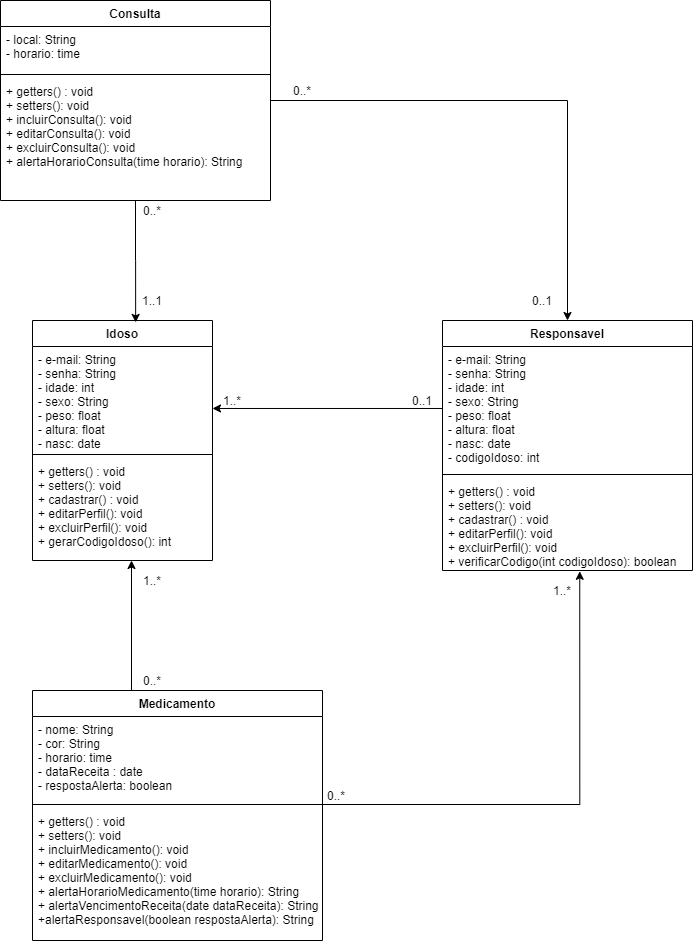

The diagram above was exported from draw.io. Its source (the exported page's mxGraphModel, read from the mxfile embedded in the PNG):
<mxGraphModel dx="1038" dy="1749" grid="1" gridSize="10" guides="1" tooltips="1" connect="1" arrows="1" fold="1" page="1" pageScale="1" pageWidth="827" pageHeight="1169" math="0" shadow="0">
  <root>
    <mxCell id="0" />
    <mxCell id="1" parent="0" />
    <mxCell id="cQsk_9HiO_Pmj90V46L4-5" value="Idoso" style="swimlane;fontStyle=1;align=center;verticalAlign=top;childLayout=stackLayout;horizontal=1;startSize=26;horizontalStack=0;resizeParent=1;resizeParentMax=0;resizeLast=0;collapsible=1;marginBottom=0;" vertex="1" parent="1">
      <mxGeometry x="110" y="100" width="180" height="240" as="geometry" />
    </mxCell>
    <mxCell id="cQsk_9HiO_Pmj90V46L4-6" value="- e-mail: String&#10;- senha: String&#10;- idade: int&#10;- sexo: String&#10;- peso: float&#10;- altura: float&#10;- nasc: date" style="text;strokeColor=none;fillColor=none;align=left;verticalAlign=top;spacingLeft=4;spacingRight=4;overflow=hidden;rotatable=0;points=[[0,0.5],[1,0.5]];portConstraint=eastwest;" vertex="1" parent="cQsk_9HiO_Pmj90V46L4-5">
      <mxGeometry y="26" width="180" height="104" as="geometry" />
    </mxCell>
    <mxCell id="cQsk_9HiO_Pmj90V46L4-7" value="" style="line;strokeWidth=1;fillColor=none;align=left;verticalAlign=middle;spacingTop=-1;spacingLeft=3;spacingRight=3;rotatable=0;labelPosition=right;points=[];portConstraint=eastwest;" vertex="1" parent="cQsk_9HiO_Pmj90V46L4-5">
      <mxGeometry y="130" width="180" height="8" as="geometry" />
    </mxCell>
    <mxCell id="cQsk_9HiO_Pmj90V46L4-8" value="+ getters() : void&#10;+ setters(): void&#10;+ cadastrar() : void&#10;+ editarPerfil(): void&#10;+ excluirPerfil(): void&#10;+ gerarCodigoIdoso(): int&#10;&#10;&#10; " style="text;strokeColor=none;fillColor=none;align=left;verticalAlign=top;spacingLeft=4;spacingRight=4;overflow=hidden;rotatable=0;points=[[0,0.5],[1,0.5]];portConstraint=eastwest;" vertex="1" parent="cQsk_9HiO_Pmj90V46L4-5">
      <mxGeometry y="138" width="180" height="102" as="geometry" />
    </mxCell>
    <mxCell id="cQsk_9HiO_Pmj90V46L4-53" value="" style="endArrow=classic;html=1;" edge="1" parent="cQsk_9HiO_Pmj90V46L4-5">
      <mxGeometry width="50" height="50" relative="1" as="geometry">
        <mxPoint x="99" y="370" as="sourcePoint" />
        <mxPoint x="99" y="240" as="targetPoint" />
      </mxGeometry>
    </mxCell>
    <mxCell id="cQsk_9HiO_Pmj90V46L4-30" style="edgeStyle=orthogonalEdgeStyle;rounded=0;orthogonalLoop=1;jettySize=auto;html=1;entryX=1;entryY=0.596;entryDx=0;entryDy=0;entryPerimeter=0;" edge="1" parent="1" source="cQsk_9HiO_Pmj90V46L4-18" target="cQsk_9HiO_Pmj90V46L4-6">
      <mxGeometry relative="1" as="geometry" />
    </mxCell>
    <mxCell id="cQsk_9HiO_Pmj90V46L4-31" value="1..*" style="text;html=1;strokeColor=none;fillColor=none;align=center;verticalAlign=middle;whiteSpace=wrap;rounded=0;" vertex="1" parent="1">
      <mxGeometry x="290" y="170" width="40" height="20" as="geometry" />
    </mxCell>
    <mxCell id="cQsk_9HiO_Pmj90V46L4-17" value="Responsavel" style="swimlane;fontStyle=1;align=center;verticalAlign=top;childLayout=stackLayout;horizontal=1;startSize=26;horizontalStack=0;resizeParent=1;resizeParentMax=0;resizeLast=0;collapsible=1;marginBottom=0;" vertex="1" parent="1">
      <mxGeometry x="520" y="100" width="250" height="250" as="geometry" />
    </mxCell>
    <mxCell id="cQsk_9HiO_Pmj90V46L4-18" value="- e-mail: String&#10;- senha: String&#10;- idade: int&#10;- sexo: String&#10;- peso: float&#10;- altura: float&#10;- nasc: date&#10;- codigoIdoso: int&#10;&#10;" style="text;strokeColor=none;fillColor=none;align=left;verticalAlign=top;spacingLeft=4;spacingRight=4;overflow=hidden;rotatable=0;points=[[0,0.5],[1,0.5]];portConstraint=eastwest;" vertex="1" parent="cQsk_9HiO_Pmj90V46L4-17">
      <mxGeometry y="26" width="250" height="124" as="geometry" />
    </mxCell>
    <mxCell id="cQsk_9HiO_Pmj90V46L4-19" value="" style="line;strokeWidth=1;fillColor=none;align=left;verticalAlign=middle;spacingTop=-1;spacingLeft=3;spacingRight=3;rotatable=0;labelPosition=right;points=[];portConstraint=eastwest;" vertex="1" parent="cQsk_9HiO_Pmj90V46L4-17">
      <mxGeometry y="150" width="250" height="8" as="geometry" />
    </mxCell>
    <mxCell id="cQsk_9HiO_Pmj90V46L4-20" value="+ getters() : void&#10;+ setters(): void&#10;+ cadastrar() : void&#10;+ editarPerfil(): void&#10;+ excluirPerfil(): void&#10;+ verificarCodigo(int codigoIdoso): boolean&#10;&#10;&#10; " style="text;strokeColor=none;fillColor=none;align=left;verticalAlign=top;spacingLeft=4;spacingRight=4;overflow=hidden;rotatable=0;points=[[0,0.5],[1,0.5]];portConstraint=eastwest;" vertex="1" parent="cQsk_9HiO_Pmj90V46L4-17">
      <mxGeometry y="158" width="250" height="92" as="geometry" />
    </mxCell>
    <mxCell id="cQsk_9HiO_Pmj90V46L4-35" value="0..1" style="text;html=1;strokeColor=none;fillColor=none;align=center;verticalAlign=middle;whiteSpace=wrap;rounded=0;" vertex="1" parent="1">
      <mxGeometry x="480" y="170" width="40" height="20" as="geometry" />
    </mxCell>
    <mxCell id="cQsk_9HiO_Pmj90V46L4-44" style="edgeStyle=orthogonalEdgeStyle;rounded=0;orthogonalLoop=1;jettySize=auto;html=1;entryX=0.573;entryY=0.008;entryDx=0;entryDy=0;entryPerimeter=0;" edge="1" parent="1" source="cQsk_9HiO_Pmj90V46L4-25" target="cQsk_9HiO_Pmj90V46L4-5">
      <mxGeometry relative="1" as="geometry" />
    </mxCell>
    <mxCell id="cQsk_9HiO_Pmj90V46L4-13" value="Medicamento" style="swimlane;fontStyle=1;align=center;verticalAlign=top;childLayout=stackLayout;horizontal=1;startSize=26;horizontalStack=0;resizeParent=1;resizeParentMax=0;resizeLast=0;collapsible=1;marginBottom=0;" vertex="1" parent="1">
      <mxGeometry x="110" y="470" width="290" height="250" as="geometry" />
    </mxCell>
    <mxCell id="cQsk_9HiO_Pmj90V46L4-14" value="- nome: String&#10;- cor: String&#10;- horario: time&#10;- dataReceita : date&#10;- respostaAlerta: boolean&#10;" style="text;strokeColor=none;fillColor=none;align=left;verticalAlign=top;spacingLeft=4;spacingRight=4;overflow=hidden;rotatable=0;points=[[0,0.5],[1,0.5]];portConstraint=eastwest;" vertex="1" parent="cQsk_9HiO_Pmj90V46L4-13">
      <mxGeometry y="26" width="290" height="84" as="geometry" />
    </mxCell>
    <mxCell id="cQsk_9HiO_Pmj90V46L4-15" value="" style="line;strokeWidth=1;fillColor=none;align=left;verticalAlign=middle;spacingTop=-1;spacingLeft=3;spacingRight=3;rotatable=0;labelPosition=right;points=[];portConstraint=eastwest;" vertex="1" parent="cQsk_9HiO_Pmj90V46L4-13">
      <mxGeometry y="110" width="290" height="8" as="geometry" />
    </mxCell>
    <mxCell id="cQsk_9HiO_Pmj90V46L4-16" value="+ getters() : void&#10;+ setters(): void&#10;+ incluirMedicamento(): void&#10;+ editarMedicamento(): void&#10;+ excluirMedicamento(): void&#10;+ alertaHorarioMedicamento(time horario): String&#10;+ alertaVencimentoReceita(date dataReceita): String&#10;+alertaResponsavel(boolean respostaAlerta): String &#10;&#10; " style="text;strokeColor=none;fillColor=none;align=left;verticalAlign=top;spacingLeft=4;spacingRight=4;overflow=hidden;rotatable=0;points=[[0,0.5],[1,0.5]];portConstraint=eastwest;" vertex="1" parent="cQsk_9HiO_Pmj90V46L4-13">
      <mxGeometry y="118" width="290" height="132" as="geometry" />
    </mxCell>
    <mxCell id="cQsk_9HiO_Pmj90V46L4-46" style="edgeStyle=orthogonalEdgeStyle;rounded=0;orthogonalLoop=1;jettySize=auto;html=1;" edge="1" parent="1" source="cQsk_9HiO_Pmj90V46L4-25" target="cQsk_9HiO_Pmj90V46L4-17">
      <mxGeometry relative="1" as="geometry" />
    </mxCell>
    <mxCell id="cQsk_9HiO_Pmj90V46L4-25" value="Consulta" style="swimlane;fontStyle=1;align=center;verticalAlign=top;childLayout=stackLayout;horizontal=1;startSize=26;horizontalStack=0;resizeParent=1;resizeParentMax=0;resizeLast=0;collapsible=1;marginBottom=0;" vertex="1" parent="1">
      <mxGeometry x="78" y="-220" width="270" height="200" as="geometry" />
    </mxCell>
    <mxCell id="cQsk_9HiO_Pmj90V46L4-26" value="- local: String&#10;- horario: time" style="text;strokeColor=none;fillColor=none;align=left;verticalAlign=top;spacingLeft=4;spacingRight=4;overflow=hidden;rotatable=0;points=[[0,0.5],[1,0.5]];portConstraint=eastwest;" vertex="1" parent="cQsk_9HiO_Pmj90V46L4-25">
      <mxGeometry y="26" width="270" height="44" as="geometry" />
    </mxCell>
    <mxCell id="cQsk_9HiO_Pmj90V46L4-27" value="" style="line;strokeWidth=1;fillColor=none;align=left;verticalAlign=middle;spacingTop=-1;spacingLeft=3;spacingRight=3;rotatable=0;labelPosition=right;points=[];portConstraint=eastwest;" vertex="1" parent="cQsk_9HiO_Pmj90V46L4-25">
      <mxGeometry y="70" width="270" height="8" as="geometry" />
    </mxCell>
    <mxCell id="cQsk_9HiO_Pmj90V46L4-28" value="+ getters() : void&#10;+ setters(): void&#10;+ incluirConsulta(): void&#10;+ editarConsulta(): void&#10;+ excluirConsulta(): void&#10;+ alertaHorarioConsulta(time horario): String&#10;&#10; " style="text;strokeColor=none;fillColor=none;align=left;verticalAlign=top;spacingLeft=4;spacingRight=4;overflow=hidden;rotatable=0;points=[[0,0.5],[1,0.5]];portConstraint=eastwest;" vertex="1" parent="cQsk_9HiO_Pmj90V46L4-25">
      <mxGeometry y="78" width="270" height="122" as="geometry" />
    </mxCell>
    <mxCell id="cQsk_9HiO_Pmj90V46L4-47" value="1..1" style="text;html=1;strokeColor=none;fillColor=none;align=center;verticalAlign=middle;whiteSpace=wrap;rounded=0;" vertex="1" parent="1">
      <mxGeometry x="210" y="70" width="40" height="20" as="geometry" />
    </mxCell>
    <mxCell id="cQsk_9HiO_Pmj90V46L4-48" value="0..*" style="text;html=1;strokeColor=none;fillColor=none;align=center;verticalAlign=middle;whiteSpace=wrap;rounded=0;" vertex="1" parent="1">
      <mxGeometry x="210" y="-20" width="40" height="20" as="geometry" />
    </mxCell>
    <mxCell id="cQsk_9HiO_Pmj90V46L4-49" value="0..1" style="text;html=1;strokeColor=none;fillColor=none;align=center;verticalAlign=middle;whiteSpace=wrap;rounded=0;" vertex="1" parent="1">
      <mxGeometry x="600" y="70" width="40" height="20" as="geometry" />
    </mxCell>
    <mxCell id="cQsk_9HiO_Pmj90V46L4-50" value="0..*" style="text;html=1;strokeColor=none;fillColor=none;align=center;verticalAlign=middle;whiteSpace=wrap;rounded=0;" vertex="1" parent="1">
      <mxGeometry x="360" y="-140" width="40" height="20" as="geometry" />
    </mxCell>
    <mxCell id="cQsk_9HiO_Pmj90V46L4-51" style="edgeStyle=orthogonalEdgeStyle;rounded=0;orthogonalLoop=1;jettySize=auto;html=1;entryX=0.549;entryY=1.009;entryDx=0;entryDy=0;entryPerimeter=0;" edge="1" parent="1" source="cQsk_9HiO_Pmj90V46L4-15" target="cQsk_9HiO_Pmj90V46L4-20">
      <mxGeometry relative="1" as="geometry">
        <mxPoint x="660" y="360" as="targetPoint" />
      </mxGeometry>
    </mxCell>
    <mxCell id="cQsk_9HiO_Pmj90V46L4-54" value="0..*" style="text;html=1;strokeColor=none;fillColor=none;align=center;verticalAlign=middle;whiteSpace=wrap;rounded=0;" vertex="1" parent="1">
      <mxGeometry x="210" y="450" width="40" height="20" as="geometry" />
    </mxCell>
    <mxCell id="cQsk_9HiO_Pmj90V46L4-55" value="1..*" style="text;html=1;strokeColor=none;fillColor=none;align=center;verticalAlign=middle;whiteSpace=wrap;rounded=0;" vertex="1" parent="1">
      <mxGeometry x="210" y="350" width="40" height="20" as="geometry" />
    </mxCell>
    <mxCell id="cQsk_9HiO_Pmj90V46L4-56" value="0..*" style="text;html=1;strokeColor=none;fillColor=none;align=center;verticalAlign=middle;whiteSpace=wrap;rounded=0;" vertex="1" parent="1">
      <mxGeometry x="394" y="565" width="40" height="20" as="geometry" />
    </mxCell>
    <mxCell id="cQsk_9HiO_Pmj90V46L4-57" value="1..*" style="text;html=1;strokeColor=none;fillColor=none;align=center;verticalAlign=middle;whiteSpace=wrap;rounded=0;" vertex="1" parent="1">
      <mxGeometry x="620" y="360" width="40" height="20" as="geometry" />
    </mxCell>
  </root>
</mxGraphModel>